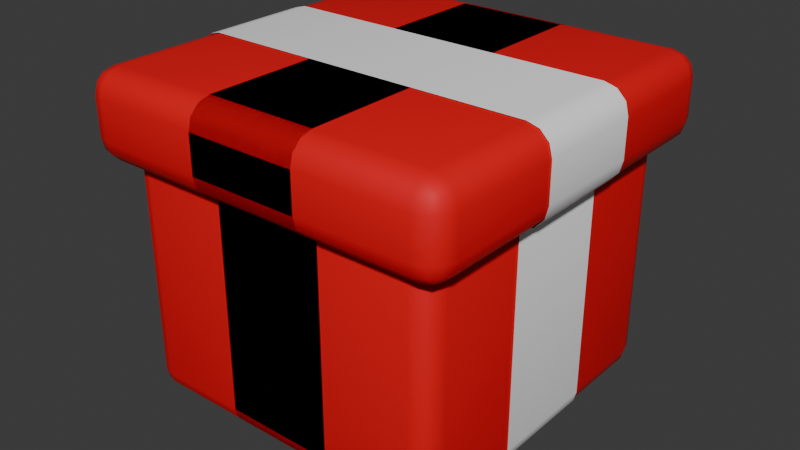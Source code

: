 # Source: Present.blend  (saved by Blender 4.0.36; exported with 4.5.12 LTS)
import bpy
from mathutils import Matrix  # noqa: F401  (used for matrix-valued properties, if any)

bpy.ops.wm.read_factory_settings(use_empty=True)
scene = bpy.context.scene
scene.name = 'Scene'

# ---- collections
col_collection = bpy.data.collections.new('Collection'); scene.collection.children.link(col_collection)

# ---- materials (node trees are filled in below, after node groups)
mat_present = bpy.data.materials.new('Present')
mat_present.use_transparent_shadow = False
mat_ribbon = bpy.data.materials.new('Ribbon')
mat_ribbon.use_transparent_shadow = False

# ---- material node trees
mat_present.use_nodes = True; mat_present.node_tree.nodes.clear()
_N = mat_present.node_tree.nodes; _L = mat_present.node_tree.links
n0 = _N.new('ShaderNodeBsdfPrincipled'); n0.name = 'Principled BSDF'; n0.location = (10, 300)
n0.inputs[0].default_value = (0.8004, 0.0, 0.006691, 1.0)
n0.inputs[2].default_value = 0.6399
n0.inputs[3].default_value = 1.45
n1 = _N.new('ShaderNodeOutputMaterial'); n1.name = 'Material Output'; n1.location = (300, 300)
_L.new(n0.outputs[0], n1.inputs[0])
n1.is_active_output = True
mat_ribbon.use_nodes = True; mat_ribbon.node_tree.nodes.clear()
_N = mat_ribbon.node_tree.nodes; _L = mat_ribbon.node_tree.links
n0 = _N.new('ShaderNodeBsdfPrincipled'); n0.name = 'Principled BSDF'; n0.location = (10, 300)
n0.inputs[0].default_value = (1.0, 1.0, 1.0, 1.0)
n0.inputs[3].default_value = 1.45
n1 = _N.new('ShaderNodeOutputMaterial'); n1.name = 'Material Output'; n1.location = (300, 300)
_L.new(n0.outputs[0], n1.inputs[0])
n1.is_active_output = True

# ---- world
world_world = bpy.data.worlds.new('World'); scene.world = world_world
world_world.use_nodes = True; world_world.node_tree.nodes.clear()
_N = world_world.node_tree.nodes; _L = world_world.node_tree.links
n0 = _N.new('ShaderNodeOutputWorld'); n0.name = 'World Output'; n0.location = (300, 300)
n1 = _N.new('ShaderNodeBackground'); n1.name = 'Background'; n1.location = (10, 300)
n1.inputs[0].default_value = (0.05088, 0.05088, 0.05088, 1.0)
_L.new(n1.outputs[0], n0.inputs[0])
n0.is_active_output = True
world_world.color = (0.05088, 0.05088, 0.05088)
world_world.use_sun_shadow = False
world_world.sun_shadow_jitter_overblur = 0.0

# ---- meshes
me_cube_003 = bpy.data.meshes.new('Cube.003')
me_cube_003.from_pydata([(-1.0, -0.8724, -0.8724), (-0.8724, -0.8724, -1.0), (-0.8724, -1.0, -0.8724), (-0.9829, -0.8724, -0.9361), (-0.9829, -0.9361, -0.8724), (-0.9664, -0.9334, -0.9334), (-0.8724, -0.9361, -0.9829), (-0.9361, -0.8724, -0.9829), (-0.9334, -0.9334, -0.9664), (-0.9361, -0.9829, -0.8724), (-0.8724, -0.9829, -0.9361), (-0.9334, -0.9664, -0.9334), (-0.8724, 0.8724, -1.0), (-1.0, 0.8724, -0.8724), (-0.8724, 1.0, -0.8724), (-0.9361, 0.8724, -0.9829), (-0.8724, 0.9361, -0.9829), (-0.9334, 0.9334, -0.9664), (-0.9829, 0.9361, -0.8724), (-0.9829, 0.8724, -0.9361), (-0.9664, 0.9334, -0.9334), (-0.8724, 0.9829, -0.9361), (-0.9361, 0.9829, -0.8724), (-0.9334, 0.9664, -0.9334), (0.8724, -0.8724, -1.0), (1.0, -0.8724, -0.8724), (0.8724, -1.0, -0.8724), (0.9361, -0.8724, -0.9829), (0.8724, -0.9361, -0.9829), (0.9334, -0.9334, -0.9664), (0.9829, -0.9361, -0.8724), (0.9829, -0.8724, -0.9361), (0.9664, -0.9334, -0.9334), (0.8724, -0.9829, -0.9361), (0.9361, -0.9829, -0.8724), (0.9334, -0.9664, -0.9334), (0.8724, 0.8724, -1.0), (0.8724, 1.0, -0.8724), (1.0, 0.8724, -0.8724), (0.8724, 0.9361, -0.9829), (0.9361, 0.8724, -0.9829), (0.9334, 0.9334, -0.9664), (0.9361, 0.9829, -0.8724), (0.8724, 0.9829, -0.9361), (0.9334, 0.9664, -0.9334), (0.9829, 0.8724, -0.9361), (0.9829, 0.9361, -0.8724), (0.9664, 0.9334, -0.9334), (-1.0, -0.8724, 0.4165), (-0.8724, -1.0, 0.4165), (-0.9829, -0.9361, 0.4165), (-0.9361, -0.9829, 0.4165), (-1.0, 0.8724, 0.4165), (-0.8724, 1.0, 0.4165), (-0.9829, 0.9361, 0.4165), (-0.9361, 0.9829, 0.4165), (0.8724, 1.0, 0.4165), (1.0, 0.8724, 0.4165), (0.9361, 0.9829, 0.4165), (0.9829, 0.9361, 0.4165), (1.0, -0.8724, 0.4165), (0.8724, -1.0, 0.4165), (0.9829, -0.9361, 0.4165), (0.9361, -0.9829, 0.4165), (0.3329, 0.8724, -1.0), (-0.3363, 0.8724, -1.0), (-0.3363, 0.9361, -0.9829), (0.3329, 0.9361, -0.9829), (-0.3363, 0.9829, -0.9361), (0.3329, 0.9829, -0.9361), (-0.3363, 1.0, -0.8724), (0.3329, 1.0, -0.8724), (-0.3363, -0.8724, -1.0), (0.3329, -0.8724, -1.0), (0.3329, -0.9361, -0.9829), (-0.3363, -0.9361, -0.9829), (0.3329, -0.9829, -0.9361), (-0.3363, -0.9829, -0.9361), (0.3329, -1.0, -0.8724), (-0.3363, -1.0, -0.8724), (-0.3363, -1.0, 0.4165), (0.3329, -1.0, 0.4165), (0.3329, 1.0, 0.4165), (-0.3363, 1.0, 0.4165), (-0.9915, -0.8724, 0.4484), (-0.9747, -0.9347, 0.447), (-0.9347, -0.9747, 0.447), (-0.8724, -0.9915, 0.4484), (-0.9915, 0.8724, 0.4484), (-0.9747, 0.9347, 0.447), (-0.8724, 0.9915, 0.4484), (-0.9347, 0.9747, 0.447), (0.8724, 0.9915, 0.4484), (0.9347, 0.9747, 0.447), (0.9915, 0.8724, 0.4484), (0.9747, 0.9347, 0.447), (0.9915, -0.8724, 0.4484), (0.9747, -0.9347, 0.447), (0.8724, -0.9915, 0.4484), (0.9347, -0.9747, 0.447), (-0.3363, 0.9915, 0.4484), (0.3329, 0.9915, 0.4484), (0.3329, -0.9915, 0.4484), (-0.3363, -0.9915, 0.4484), (-1.001, -1.147, 0.8068), (-1.001, -1.001, 0.9532), (-1.147, -1.001, 0.8068), (-1.001, -1.128, 0.8799), (-1.074, -1.128, 0.8068), (-1.071, -1.109, 0.8768), (-1.074, -1.001, 0.9337), (-1.001, -1.074, 0.9337), (-1.071, -1.071, 0.9146), (-1.128, -1.074, 0.8068), (-1.128, -1.001, 0.8799), (-1.109, -1.071, 0.8768), (-1.147, 1.001, 0.8068), (-1.001, 1.001, 0.9532), (-1.001, 1.147, 0.8068), (-1.128, 1.001, 0.8799), (-1.128, 1.074, 0.8068), (-1.109, 1.071, 0.8768), (-1.001, 1.074, 0.9337), (-1.074, 1.001, 0.9337), (-1.071, 1.071, 0.9146), (-1.074, 1.128, 0.8068), (-1.001, 1.128, 0.8799), (-1.071, 1.109, 0.8768), (1.147, -1.001, 0.8068), (1.001, -1.001, 0.9532), (1.001, -1.147, 0.8068), (1.128, -1.001, 0.8799), (1.128, -1.074, 0.8068), (1.109, -1.071, 0.8768), (1.001, -1.074, 0.9337), (1.074, -1.001, 0.9337), (1.071, -1.071, 0.9146), (1.074, -1.128, 0.8068), (1.001, -1.128, 0.8799), (1.071, -1.109, 0.8768), (1.001, 1.147, 0.8068), (1.001, 1.001, 0.9532), (1.147, 1.001, 0.8068), (1.001, 1.128, 0.8799), (1.074, 1.128, 0.8068), (1.071, 1.109, 0.8768), (1.074, 1.001, 0.9337), (1.001, 1.074, 0.9337), (1.071, 1.071, 0.9146), (1.128, 1.074, 0.8068), (1.128, 1.001, 0.8799), (1.109, 1.071, 0.8768), (-1.147, -1.001, 0.5767), (-1.001, -1.001, 0.4302), (-1.001, -1.147, 0.5767), (-1.128, -1.001, 0.5035), (-1.128, -1.074, 0.5767), (-1.109, -1.071, 0.5066), (-1.001, -1.074, 0.4498), (-1.074, -1.001, 0.4498), (-1.071, -1.071, 0.4688), (-1.074, -1.128, 0.5767), (-1.001, -1.128, 0.5035), (-1.071, -1.109, 0.5066), (-1.147, 1.001, 0.5767), (-1.001, 1.147, 0.5767), (-1.001, 1.001, 0.4302), (-1.128, 1.074, 0.5767), (-1.128, 1.001, 0.5035), (-1.109, 1.071, 0.5066), (-1.001, 1.128, 0.5035), (-1.074, 1.128, 0.5767), (-1.071, 1.109, 0.5066), (-1.074, 1.001, 0.4498), (-1.001, 1.074, 0.4498), (-1.071, 1.071, 0.4688), (1.001, 1.147, 0.5767), (1.147, 1.001, 0.5767), (1.001, 1.001, 0.4302), (1.074, 1.128, 0.5767), (1.001, 1.128, 0.5035), (1.071, 1.109, 0.5066), (1.128, 1.001, 0.5035), (1.128, 1.074, 0.5767), (1.109, 1.071, 0.5066), (1.001, 1.074, 0.4498), (1.074, 1.001, 0.4498), (1.071, 1.071, 0.4688), (1.147, -1.001, 0.5767), (1.001, -1.147, 0.5767), (1.001, -1.001, 0.4302), (1.128, -1.074, 0.5767), (1.128, -1.001, 0.5035), (1.109, -1.071, 0.5066), (1.001, -1.128, 0.5035), (1.074, -1.128, 0.5767), (1.071, -1.109, 0.5066), (1.074, -1.001, 0.4498), (1.001, -1.074, 0.4498), (1.071, -1.071, 0.4688), (-0.3336, 1.001, 0.9532), (0.3336, 1.001, 0.9532), (0.3336, 1.074, 0.9337), (-0.3336, 1.074, 0.9337), (0.3336, 1.128, 0.8799), (-0.3336, 1.128, 0.8799), (0.3336, 1.147, 0.8068), (-0.3336, 1.147, 0.8068), (0.3336, -1.001, 0.9532), (-0.3336, -1.001, 0.9532), (-0.3336, -1.074, 0.9337), (0.3336, -1.074, 0.9337), (-0.3336, -1.128, 0.8799), (0.3336, -1.128, 0.8799), (-0.3336, -1.147, 0.8068), (0.3336, -1.147, 0.8068), (0.3336, -1.147, 0.5767), (-0.3336, -1.147, 0.5767), (-0.3336, -1.128, 0.5035), (0.3336, -1.128, 0.5035), (-0.3336, -1.074, 0.4498), (0.3336, -1.074, 0.4498), (-0.3336, -1.001, 0.4302), (0.3336, -1.001, 0.4302), (-0.3336, 1.147, 0.5767), (0.3336, 1.147, 0.5767), (0.3336, 1.128, 0.5035), (-0.3336, 1.128, 0.5035), (0.3336, 1.074, 0.4498), (-0.3336, 1.074, 0.4498), (0.3336, 1.001, 0.4302), (-0.3336, 1.001, 0.4302)], [], [(79, 80, 49, 2), (71, 82, 56, 37), (38, 57, 60, 25), (64, 36, 24, 73), (0, 3, 5, 4), (3, 7, 8, 5), (1, 6, 8, 7), (6, 10, 11, 8), (2, 9, 11, 10), (9, 4, 5, 11), (5, 8, 11), (12, 15, 17, 16), (15, 19, 20, 17), (13, 18, 20, 19), (18, 22, 23, 20), (14, 21, 23, 22), (21, 16, 17, 23), (17, 20, 23), (24, 27, 29, 28), (27, 31, 32, 29), (25, 30, 32, 31), (30, 34, 35, 32), (26, 33, 35, 34), (33, 28, 29, 35), (29, 32, 35), (36, 39, 41, 40), (39, 43, 44, 41), (37, 42, 44, 43), (42, 46, 47, 44), (38, 45, 47, 46), (45, 40, 41, 47), (41, 44, 47), (12, 1, 7, 15), (15, 7, 3, 19), (19, 3, 0, 13), (53, 14, 22, 55), (55, 22, 18, 54), (54, 18, 13, 52), (65, 12, 16, 66), (66, 16, 21, 68), (68, 21, 14, 70), (57, 38, 46, 59), (59, 46, 42, 58), (58, 42, 37, 56), (24, 36, 40, 27), (27, 40, 45, 31), (31, 45, 38, 25), (61, 26, 34, 63), (63, 34, 30, 62), (62, 30, 25, 60), (73, 24, 28, 74), (74, 28, 33, 76), (76, 33, 26, 78), (2, 49, 51, 9), (9, 51, 50, 4), (4, 50, 48, 0), (103, 87, 49, 80), (94, 96, 60, 57), (101, 92, 56, 82), (84, 88, 52, 48), (0, 48, 52, 13), (90, 100, 83, 53), (100, 101, 82, 83), (98, 102, 81, 61), (102, 103, 80, 81), (10, 77, 79, 2), (77, 76, 78, 79), (6, 75, 77, 10), (75, 74, 76, 77), (1, 72, 75, 6), (72, 73, 74, 75), (43, 69, 71, 37), (69, 68, 70, 71), (39, 67, 69, 43), (67, 66, 68, 69), (36, 64, 67, 39), (64, 65, 66, 67), (12, 65, 72, 1), (65, 64, 73, 72), (14, 53, 83, 70), (70, 83, 82, 71), (26, 61, 81, 78), (78, 81, 80, 79), (63, 62, 97, 99), (61, 63, 99, 98), (60, 96, 97, 62), (59, 58, 93, 95), (57, 59, 95, 94), (56, 92, 93, 58), (55, 54, 89, 91), (53, 55, 91, 90), (52, 88, 89, 54), (49, 87, 86, 51), (50, 51, 86, 85), (48, 50, 85, 84), (200, 117, 105, 209), (177, 142, 128, 188), (222, 153, 166, 231), (152, 106, 116, 164), (225, 206, 140, 176), (104, 107, 109, 108), (107, 111, 112, 109), (105, 110, 112, 111), (110, 114, 115, 112), (106, 113, 115, 114), (113, 108, 109, 115), (109, 112, 115), (116, 119, 121, 120), (119, 123, 124, 121), (117, 122, 124, 123), (122, 126, 127, 124), (118, 125, 127, 126), (125, 120, 121, 127), (121, 124, 127), (128, 131, 133, 132), (131, 135, 136, 133), (129, 134, 136, 135), (134, 138, 139, 136), (130, 137, 139, 138), (137, 132, 133, 139), (133, 136, 139), (140, 143, 145, 144), (143, 147, 148, 145), (141, 146, 148, 147), (146, 150, 151, 148), (142, 149, 151, 150), (149, 144, 145, 151), (145, 148, 151), (152, 155, 157, 156), (155, 159, 160, 157), (153, 158, 160, 159), (158, 162, 163, 160), (154, 161, 163, 162), (161, 156, 157, 163), (157, 160, 163), (164, 167, 169, 168), (167, 171, 172, 169), (165, 170, 172, 171), (170, 174, 175, 172), (166, 173, 175, 174), (173, 168, 169, 175), (169, 172, 175), (176, 179, 181, 180), (179, 183, 184, 181), (177, 182, 184, 183), (182, 186, 187, 184), (178, 185, 187, 186), (185, 180, 181, 187), (181, 184, 187), (188, 191, 193, 192), (191, 195, 196, 193), (189, 194, 196, 195), (194, 198, 199, 196), (190, 197, 199, 198), (197, 192, 193, 199), (193, 196, 199), (154, 104, 108, 161), (161, 108, 113, 156), (156, 113, 106, 152), (105, 117, 123, 110), (110, 123, 119, 114), (114, 119, 116, 106), (201, 141, 147, 202), (202, 147, 143, 204), (204, 143, 140, 206), (141, 129, 135, 146), (146, 135, 131, 150), (150, 131, 128, 142), (209, 105, 111, 210), (210, 111, 107, 212), (212, 107, 104, 214), (118, 165, 171, 125), (125, 171, 167, 120), (120, 167, 164, 116), (142, 177, 183, 149), (149, 183, 179, 144), (144, 179, 176, 140), (130, 189, 195, 137), (137, 195, 191, 132), (132, 191, 188, 128), (217, 154, 162, 218), (218, 162, 158, 220), (220, 158, 153, 222), (177, 188, 192, 182), (182, 192, 197, 186), (186, 197, 190, 178), (225, 176, 180, 226), (226, 180, 185, 228), (228, 185, 178, 230), (152, 164, 168, 155), (155, 168, 173, 159), (159, 173, 166, 153), (217, 214, 104, 154), (189, 130, 215, 216), (216, 215, 214, 217), (174, 229, 231, 166), (229, 228, 230, 231), (170, 227, 229, 174), (227, 226, 228, 229), (165, 224, 227, 170), (224, 225, 226, 227), (198, 221, 223, 190), (221, 220, 222, 223), (194, 219, 221, 198), (219, 218, 220, 221), (189, 216, 219, 194), (216, 217, 218, 219), (138, 213, 215, 130), (213, 212, 214, 215), (134, 211, 213, 138), (211, 210, 212, 213), (129, 208, 211, 134), (208, 209, 210, 211), (126, 205, 207, 118), (205, 204, 206, 207), (122, 203, 205, 126), (203, 202, 204, 205), (117, 200, 203, 122), (200, 201, 202, 203), (165, 118, 207, 224), (224, 207, 206, 225), (190, 223, 230, 178), (223, 222, 231, 230), (141, 201, 208, 129), (201, 200, 209, 208)])
me_cube_003.polygons.foreach_set('use_smooth', [True] * 225)
_uv = me_cube_003.uv_layers.new(name='UVMap')
_uv.uv.foreach_set('vector', [0.391, 0.9113, 0.5521, 0.9113, 0.5521, 0.984, 0.391, 0.984, 0.391, 0.4113, 0.5521, 0.4113, 0.5521, 0.484, 0.391, 0.484, 0.391, 0.516, 0.5521, 0.516, 0.5521, 0.734, 0.391, 0.734, 0.2863, 0.516, 0.359, 0.516, 0.359, 0.734, 0.2863, 0.734, 0.391, 0.01596, 0.375, 0.01596, 0.375, 0.008326, 0.391, 0.007989, 0.125, 0.734, 0.133, 0.734, 0.1333, 0.7417, 0.125, 0.7417, 0.141, 0.734, 0.141, 0.742, 0.1333, 0.7417, 0.133, 0.734, 0.141, 0.742, 0.141, 0.75, 0.1333, 0.75, 0.1333, 0.7417, 0.391, 0.984, 0.391, 1.0, 0.375, 0.9917, 0.375, 0.984, 0.391, 0.0, 0.391, 0.007989, 0.375, 0.008326, 0.375, 0.0, 0.125, 0.7417, 0.1333, 0.7417, 0.1333, 0.75, 0.141, 0.516, 0.133, 0.516, 0.1333, 0.5083, 0.141, 0.508, 0.133, 0.516, 0.125, 0.516, 0.125, 0.5083, 0.1333, 0.5083, 0.391, 0.234, 0.391, 0.242, 0.375, 0.2417, 0.375, 0.234, 0.391, 0.242, 0.391, 0.258, 0.375, 0.2583, 0.375, 0.2417, 0.391, 0.266, 0.375, 0.266, 0.375, 0.2583, 0.391, 0.258, 0.141, 0.5, 0.141, 0.508, 0.1333, 0.5083, 0.1333, 0.5, 0.1333, 0.5083, 0.125, 0.5083, 0.1333, 0.5, 0.359, 0.734, 0.367, 0.734, 0.3667, 0.7417, 0.359, 0.742, 0.367, 0.734, 0.383, 0.734, 0.3833, 0.7417, 0.3667, 0.7417, 0.391, 0.734, 0.391, 0.742, 0.3833, 0.7417, 0.383, 0.734, 0.391, 0.742, 0.391, 0.758, 0.375, 0.7583, 0.3833, 0.7417, 0.391, 0.766, 0.375, 0.766, 0.375, 0.7583, 0.391, 0.758, 0.359, 0.75, 0.359, 0.742, 0.3667, 0.7417, 0.3667, 0.75, 0.3667, 0.7417, 0.3708, 0.7417, 0.3667, 0.75, 0.359, 0.516, 0.359, 0.508, 0.3667, 0.5083, 0.367, 0.516, 0.359, 0.508, 0.359, 0.5, 0.3667, 0.5, 0.3667, 0.5083, 0.391, 0.484, 0.391, 0.492, 0.375, 0.4917, 0.375, 0.484, 0.391, 0.492, 0.391, 0.508, 0.3833, 0.5083, 0.375, 0.4917, 0.391, 0.516, 0.383, 0.516, 0.3833, 0.5083, 0.391, 0.508, 0.383, 0.516, 0.367, 0.516, 0.3667, 0.5083, 0.3833, 0.5083, 0.3667, 0.5083, 0.3667, 0.5, 0.3708, 0.5083, 0.141, 0.516, 0.141, 0.734, 0.133, 0.734, 0.133, 0.516, 0.133, 0.516, 0.133, 0.734, 0.125, 0.734, 0.125, 0.516, 0.375, 0.234, 0.375, 0.01596, 0.391, 0.01596, 0.391, 0.234, 0.5521, 0.266, 0.391, 0.266, 0.391, 0.258, 0.5521, 0.258, 0.5521, 0.258, 0.391, 0.258, 0.391, 0.242, 0.5521, 0.242, 0.5521, 0.242, 0.391, 0.242, 0.391, 0.234, 0.5521, 0.234, 0.2137, 0.516, 0.141, 0.516, 0.141, 0.508, 0.2137, 0.508, 0.2137, 0.508, 0.141, 0.508, 0.141, 0.5, 0.2137, 0.5, 0.375, 0.3387, 0.375, 0.266, 0.391, 0.266, 0.391, 0.3387, 0.5521, 0.516, 0.391, 0.516, 0.391, 0.508, 0.5521, 0.508, 0.5521, 0.508, 0.391, 0.508, 0.391, 0.492, 0.5521, 0.492, 0.5521, 0.492, 0.391, 0.492, 0.391, 0.484, 0.5521, 0.484, 0.359, 0.734, 0.359, 0.516, 0.367, 0.516, 0.367, 0.734, 0.367, 0.734, 0.367, 0.516, 0.383, 0.516, 0.383, 0.734, 0.383, 0.734, 0.383, 0.516, 0.391, 0.516, 0.391, 0.734, 0.5521, 0.766, 0.391, 0.766, 0.391, 0.758, 0.5521, 0.758, 0.5521, 0.758, 0.391, 0.758, 0.391, 0.742, 0.5521, 0.742, 0.5521, 0.742, 0.391, 0.742, 0.391, 0.734, 0.5521, 0.734, 0.2863, 0.734, 0.359, 0.734, 0.359, 0.742, 0.2863, 0.742, 0.2863, 0.742, 0.359, 0.742, 0.359, 0.75, 0.2863, 0.75, 0.375, 0.8387, 0.375, 0.766, 0.391, 0.766, 0.391, 0.8387, 0.391, 0.984, 0.5521, 0.984, 0.5521, 1.0, 0.391, 1.0, 0.391, 0.0, 0.5521, 0.0, 0.5521, 0.007989, 0.391, 0.007989, 0.391, 0.007989, 0.5521, 0.007989, 0.5521, 0.01596, 0.391, 0.01596, 0.556, 0.9113, 0.556, 0.984, 0.5521, 0.984, 0.5521, 0.9113, 0.556, 0.516, 0.556, 0.734, 0.5521, 0.734, 0.5521, 0.516, 0.556, 0.4113, 0.556, 0.484, 0.5521, 0.484, 0.5521, 0.4113, 0.556, 0.01596, 0.556, 0.234, 0.5521, 0.234, 0.5521, 0.01596, 0.391, 0.01596, 0.5521, 0.01596, 0.5521, 0.234, 0.391, 0.234, 0.556, 0.266, 0.556, 0.3387, 0.5521, 0.3387, 0.5521, 0.266, 0.556, 0.3387, 0.556, 0.4113, 0.5521, 0.4113, 0.5521, 0.3387, 0.556, 0.766, 0.556, 0.8387, 0.5521, 0.8387, 0.5521, 0.766, 0.556, 0.8387, 0.556, 0.9113, 0.5521, 0.9113, 0.5521, 0.8387, 0.375, 0.984, 0.375, 0.9113, 0.391, 0.9113, 0.391, 0.984, 0.375, 0.9113, 0.375, 0.8387, 0.391, 0.8387, 0.391, 0.9113, 0.141, 0.742, 0.2137, 0.742, 0.2137, 0.75, 0.141, 0.75, 0.2137, 0.742, 0.2863, 0.742, 0.2863, 0.75, 0.2137, 0.75, 0.141, 0.734, 0.2137, 0.734, 0.2137, 0.742, 0.141, 0.742, 0.2137, 0.734, 0.2863, 0.734, 0.2863, 0.742, 0.2137, 0.742, 0.375, 0.484, 0.375, 0.4113, 0.391, 0.4113, 0.391, 0.484, 0.375, 0.4113, 0.375, 0.3387, 0.391, 0.3387, 0.391, 0.4113, 0.359, 0.508, 0.2863, 0.508, 0.2863, 0.5, 0.359, 0.5, 0.2863, 0.508, 0.2137, 0.508, 0.2137, 0.5, 0.2863, 0.5, 0.359, 0.516, 0.2863, 0.516, 0.2863, 0.508, 0.359, 0.508, 0.2863, 0.516, 0.2137, 0.516, 0.2137, 0.508, 0.2863, 0.508, 0.141, 0.516, 0.2137, 0.516, 0.2137, 0.734, 0.141, 0.734, 0.2137, 0.516, 0.2863, 0.516, 0.2863, 0.734, 0.2137, 0.734, 0.391, 0.266, 0.5521, 0.266, 0.5521, 0.3387, 0.391, 0.3387, 0.391, 0.3387, 0.5521, 0.3387, 0.5521, 0.4113, 0.391, 0.4113, 0.391, 0.766, 0.5521, 0.766, 0.5521, 0.8387, 0.391, 0.8387, 0.391, 0.8387, 0.5521, 0.8387, 0.5521, 0.9113, 0.391, 0.9113, 0.5521, 0.758, 0.5521, 0.742, 0.5559, 0.7418, 0.5559, 0.7582, 0.5521, 0.766, 0.5521, 0.758, 0.5559, 0.7582, 0.556, 0.766, 0.5521, 0.734, 0.556, 0.734, 0.5559, 0.7418, 0.5521, 0.742, 0.5521, 0.508, 0.5521, 0.492, 0.5559, 0.4918, 0.5559, 0.5082, 0.5521, 0.516, 0.5521, 0.508, 0.5559, 0.5082, 0.556, 0.516, 0.5521, 0.484, 0.556, 0.484, 0.5559, 0.4918, 0.5521, 0.492, 0.5521, 0.258, 0.5521, 0.242, 0.5559, 0.2418, 0.5559, 0.2582, 0.5521, 0.266, 0.5521, 0.258, 0.5559, 0.2582, 0.556, 0.266, 0.5521, 0.234, 0.556, 0.234, 0.5559, 0.2418, 0.5521, 0.242, 0.5521, 0.984, 0.556, 0.984, 0.5559, 1.0, 0.5521, 1.0, 0.5521, 0.007989, 0.5521, 0.0, 0.5559, 0.0, 0.5559, 0.008157, 0.5521, 0.01596, 0.5521, 0.007989, 0.5559, 0.008157, 0.556, 0.01596, 0.7863, 0.516, 0.859, 0.516, 0.859, 0.734, 0.7863, 0.734, 0.584, 0.516, 0.609, 0.516, 0.609, 0.734, 0.584, 0.734, 0.568, 0.2692, 0.568, 0.05759, 0.568, 0.2562, 0.568, 0.3354, 0.584, 0.01596, 0.609, 0.01596, 0.609, 0.234, 0.584, 0.234, 0.584, 0.4113, 0.609, 0.4113, 0.609, 0.484, 0.584, 0.484, 0.609, 0.984, 0.617, 0.984, 0.6167, 1.0, 0.609, 1.0, 0.617, 0.984, 0.625, 0.984, 0.625, 1.0, 0.6167, 1.0, 0.859, 0.734, 0.875, 0.734, 0.875, 0.7417, 0.859, 0.75, 0.625, 0.01596, 0.617, 0.01596, 0.6167, 0.008326, 0.625, 0.008326, 0.609, 0.01596, 0.609, 0.007989, 0.6167, 0.008326, 0.617, 0.01596, 0.609, 0.007989, 0.609, 0.0, 0.6167, 0.0, 0.6167, 0.008326, 0.6167, 0.0, 0.625, 0.008326, 0.6167, 0.008326, 0.609, 0.234, 0.617, 0.234, 0.6167, 0.2417, 0.609, 0.242, 0.617, 0.234, 0.625, 0.234, 0.625, 0.2417, 0.6167, 0.2417, 0.859, 0.516, 0.859, 0.5, 0.875, 0.5083, 0.875, 0.516, 0.625, 0.266, 0.617, 0.266, 0.6167, 0.2583, 0.625, 0.25, 0.609, 0.266, 0.609, 0.258, 0.6167, 0.2583, 0.617, 0.266, 0.609, 0.258, 0.609, 0.242, 0.6167, 0.2417, 0.6167, 0.2583, 0.6167, 0.2417, 0.625, 0.2417, 0.6167, 0.2458, 0.609, 0.734, 0.617, 0.734, 0.6167, 0.7417, 0.609, 0.742, 0.617, 0.734, 0.633, 0.734, 0.6333, 0.75, 0.6167, 0.7417, 0.641, 0.734, 0.641, 0.75, 0.6333, 0.75, 0.633, 0.734, 0.625, 0.766, 0.617, 0.766, 0.6167, 0.7583, 0.625, 0.7583, 0.609, 0.766, 0.609, 0.758, 0.6167, 0.7583, 0.617, 0.766, 0.609, 0.758, 0.609, 0.742, 0.6167, 0.7417, 0.6167, 0.7583, 0.6167, 0.7542, 0.625, 0.7583, 0.6167, 0.7583, 0.609, 0.484, 0.617, 0.484, 0.6167, 0.4917, 0.609, 0.492, 0.617, 0.484, 0.625, 0.484, 0.625, 0.4917, 0.6167, 0.4917, 0.641, 0.516, 0.633, 0.516, 0.6333, 0.5, 0.641, 0.5, 0.633, 0.516, 0.617, 0.516, 0.6167, 0.5083, 0.6333, 0.5, 0.609, 0.516, 0.609, 0.508, 0.6167, 0.5083, 0.617, 0.516, 0.609, 0.508, 0.609, 0.492, 0.6167, 0.4917, 0.6167, 0.5083, 0.6167, 0.4917, 0.625, 0.4917, 0.6167, 0.4958, 0.584, 0.01596, 0.576, 0.01596, 0.5763, 0.008326, 0.584, 0.007989, 0.576, 0.01596, 0.568, 0.03597, 0.568, 0.03025, 0.5763, 0.008326, 0.568, 0.05759, 0.568, 0.05191, 0.568, 0.03025, 0.568, 0.03597, 0.568, 0.05191, 0.568, 0.04787, 0.568, 0.02498, 0.568, 0.03025, 0.584, 0.984, 0.584, 1.0, 0.568, 0.9917, 0.568, 0.984, 0.584, 0.0, 0.584, 0.007989, 0.5763, 0.008326, 0.568, 0.0, 0.568, 0.01896, 0.568, 0.03025, 0.568, 0.02498, 0.584, 0.234, 0.584, 0.242, 0.5763, 0.2417, 0.576, 0.234, 0.584, 0.242, 0.584, 0.258, 0.5763, 0.2583, 0.5763, 0.2417, 0.584, 0.266, 0.576, 0.266, 0.5763, 0.2583, 0.584, 0.258, 0.576, 0.266, 0.568, 0.2619, 0.568, 0.2531, 0.5763, 0.2583, 0.568, 0.2562, 0.568, 0.246, 0.568, 0.2531, 0.568, 0.2619, 0.568, 0.246, 0.576, 0.234, 0.5763, 0.2417, 0.568, 0.2531, 0.5763, 0.2417, 0.5763, 0.2583, 0.568, 0.2531, 0.584, 0.484, 0.584, 0.492, 0.5763, 0.4917, 0.576, 0.484, 0.584, 0.492, 0.584, 0.508, 0.5763, 0.5083, 0.5763, 0.4917, 0.584, 0.516, 0.576, 0.516, 0.5763, 0.5083, 0.584, 0.508, 0.576, 0.516, 0.568, 0.504, 0.568, 0.4969, 0.5763, 0.5083, 0.568, 0.4938, 0.568, 0.4881, 0.568, 0.4969, 0.568, 0.504, 0.568, 0.4881, 0.576, 0.484, 0.5763, 0.4917, 0.568, 0.4969, 0.5763, 0.4917, 0.5763, 0.5083, 0.568, 0.4969, 0.584, 0.734, 0.584, 0.742, 0.5763, 0.7417, 0.576, 0.734, 0.584, 0.742, 0.584, 0.758, 0.568, 0.7583, 0.5763, 0.7417, 0.584, 0.766, 0.568, 0.766, 0.568, 0.7583, 0.584, 0.758, 0.568, 0.7021, 0.568, 0.6981, 0.568, 0.7198, 0.568, 0.725, 0.568, 0.6924, 0.568, 0.714, 0.568, 0.7198, 0.568, 0.6981, 0.568, 0.714, 0.576, 0.734, 0.5763, 0.7417, 0.568, 0.7198, 0.568, 0.731, 0.568, 0.725, 0.568, 0.7198, 0.584, 0.984, 0.609, 0.984, 0.609, 1.0, 0.584, 1.0, 0.584, 0.0, 0.609, 0.0, 0.609, 0.007989, 0.584, 0.007989, 0.584, 0.007989, 0.609, 0.007989, 0.609, 0.01596, 0.584, 0.01596, 0.859, 0.734, 0.859, 0.516, 0.875, 0.516, 0.875, 0.734, 0.625, 0.01596, 0.625, 0.234, 0.617, 0.234, 0.617, 0.01596, 0.617, 0.01596, 0.617, 0.234, 0.609, 0.234, 0.609, 0.01596, 0.7137, 0.516, 0.641, 0.516, 0.641, 0.5, 0.7137, 0.5, 0.625, 0.4113, 0.625, 0.484, 0.617, 0.484, 0.617, 0.4113, 0.617, 0.4113, 0.617, 0.484, 0.609, 0.484, 0.609, 0.4113, 0.641, 0.516, 0.641, 0.734, 0.633, 0.734, 0.633, 0.516, 0.633, 0.516, 0.633, 0.734, 0.617, 0.734, 0.617, 0.516, 0.617, 0.516, 0.617, 0.734, 0.609, 0.734, 0.609, 0.516, 0.7863, 0.734, 0.859, 0.734, 0.859, 0.75, 0.7863, 0.75, 0.625, 0.9113, 0.625, 0.984, 0.617, 0.984, 0.617, 0.9113, 0.617, 0.9113, 0.617, 0.984, 0.609, 0.984, 0.609, 0.9113, 0.609, 0.266, 0.584, 0.266, 0.584, 0.258, 0.609, 0.258, 0.609, 0.258, 0.584, 0.258, 0.584, 0.242, 0.609, 0.242, 0.609, 0.242, 0.584, 0.242, 0.584, 0.234, 0.609, 0.234, 0.609, 0.516, 0.584, 0.516, 0.584, 0.508, 0.609, 0.508, 0.609, 0.508, 0.584, 0.508, 0.584, 0.492, 0.609, 0.492, 0.609, 0.492, 0.584, 0.492, 0.584, 0.484, 0.609, 0.484, 0.609, 0.766, 0.584, 0.766, 0.584, 0.758, 0.609, 0.758, 0.609, 0.758, 0.584, 0.758, 0.584, 0.742, 0.609, 0.742, 0.609, 0.742, 0.584, 0.742, 0.584, 0.734, 0.609, 0.734, 0.584, 0.9113, 0.584, 0.984, 0.568, 0.984, 0.568, 0.9113, 0.568, 0.266, 0.568, 0.04787, 0.568, 0.05191, 0.568, 0.2673, 0.568, 0.2673, 0.568, 0.05191, 0.568, 0.05759, 0.568, 0.2692, 0.584, 0.516, 0.584, 0.734, 0.576, 0.734, 0.576, 0.516, 0.576, 0.516, 0.576, 0.734, 0.568, 0.714, 0.568, 0.504, 0.568, 0.504, 0.568, 0.714, 0.568, 0.6924, 0.568, 0.4938, 0.584, 0.4113, 0.584, 0.484, 0.576, 0.484, 0.576, 0.4113, 0.576, 0.4113, 0.576, 0.484, 0.568, 0.4881, 0.568, 0.4127, 0.568, 0.4127, 0.568, 0.4881, 0.568, 0.4938, 0.568, 0.4146, 0.584, 0.01596, 0.584, 0.234, 0.576, 0.234, 0.576, 0.01596, 0.576, 0.01596, 0.576, 0.234, 0.568, 0.246, 0.568, 0.03597, 0.568, 0.03597, 0.568, 0.246, 0.568, 0.2562, 0.568, 0.05759, 0.584, 0.9113, 0.609, 0.9113, 0.609, 0.984, 0.584, 0.984, 0.584, 0.766, 0.609, 0.766, 0.609, 0.8387, 0.584, 0.8387, 0.584, 0.8387, 0.609, 0.8387, 0.609, 0.9113, 0.584, 0.9113, 0.568, 0.2619, 0.568, 0.3373, 0.568, 0.3354, 0.568, 0.2562, 0.568, 0.3373, 0.568, 0.4127, 0.568, 0.4146, 0.568, 0.3354, 0.576, 0.266, 0.576, 0.3387, 0.568, 0.3373, 0.568, 0.2619, 0.576, 0.3387, 0.576, 0.4113, 0.568, 0.4127, 0.568, 0.3373, 0.584, 0.266, 0.584, 0.3387, 0.576, 0.3387, 0.576, 0.266, 0.584, 0.3387, 0.584, 0.4113, 0.576, 0.4113, 0.576, 0.3387, 0.568, 0.6981, 0.568, 0.4827, 0.568, 0.4808, 0.568, 0.6924, 0.568, 0.4827, 0.568, 0.2673, 0.568, 0.2692, 0.568, 0.4808, 0.568, 0.7021, 0.568, 0.484, 0.568, 0.4827, 0.568, 0.6981, 0.568, 0.484, 0.568, 0.266, 0.568, 0.2673, 0.568, 0.4827, 0.584, 0.766, 0.584, 0.8387, 0.568, 0.8387, 0.568, 0.766, 0.584, 0.8387, 0.584, 0.9113, 0.568, 0.9113, 0.568, 0.8387, 0.617, 0.766, 0.617, 0.8387, 0.609, 0.8387, 0.609, 0.766, 0.617, 0.8387, 0.617, 0.9113, 0.609, 0.9113, 0.609, 0.8387, 0.625, 0.766, 0.625, 0.8387, 0.617, 0.8387, 0.617, 0.766, 0.625, 0.8387, 0.625, 0.9113, 0.617, 0.9113, 0.617, 0.8387, 0.641, 0.734, 0.7137, 0.734, 0.7137, 0.75, 0.641, 0.75, 0.7137, 0.734, 0.7863, 0.734, 0.7863, 0.75, 0.7137, 0.75, 0.617, 0.266, 0.617, 0.3387, 0.609, 0.3387, 0.609, 0.266, 0.617, 0.3387, 0.617, 0.4113, 0.609, 0.4113, 0.609, 0.3387, 0.625, 0.266, 0.625, 0.3387, 0.617, 0.3387, 0.617, 0.266, 0.625, 0.3387, 0.625, 0.4113, 0.617, 0.4113, 0.617, 0.3387, 0.859, 0.516, 0.7863, 0.516, 0.7863, 0.5, 0.859, 0.5, 0.7863, 0.516, 0.7137, 0.516, 0.7137, 0.5, 0.7863, 0.5, 0.584, 0.266, 0.609, 0.266, 0.609, 0.3387, 0.584, 0.3387, 0.584, 0.3387, 0.609, 0.3387, 0.609, 0.4113, 0.584, 0.4113, 0.568, 0.6924, 0.568, 0.4808, 0.568, 0.4146, 0.568, 0.4938, 0.568, 0.4808, 0.568, 0.2692, 0.568, 0.3354, 0.568, 0.4146, 0.641, 0.516, 0.7137, 0.516, 0.7137, 0.734, 0.641, 0.734, 0.7137, 0.516, 0.7863, 0.516, 0.7863, 0.734, 0.7137, 0.734])
me_cube_003.materials.append(mat_present)
me_cube_003.update()
me_cube_001 = bpy.data.meshes.new('Cube.001')
me_cube_001.from_pydata([(0.3329, 0.8724, -1.0), (-0.3363, 0.8724, -1.0), (-0.3363, 0.9361, -0.9829), (0.3329, 0.9361, -0.9829), (-0.3363, 0.9829, -0.9361), (0.3329, 0.9829, -0.9361), (-0.3363, 1.0, -0.8724), (0.3329, 1.0, -0.8724), (-0.3363, -0.8724, -1.0), (0.3329, -0.8724, -1.0), (0.3329, -0.9361, -0.9829), (-0.3363, -0.9361, -0.9829), (0.3329, -0.9829, -0.9361), (-0.3363, -0.9829, -0.9361), (0.3329, -1.0, -0.8724), (-0.3363, -1.0, -0.8724), (-0.3363, -1.0, 0.4165), (0.3329, -1.0, 0.4165), (0.3329, 1.0, 0.4165), (-0.3363, 1.0, 0.4165), (-0.3363, 0.9915, 0.4484), (0.3329, 0.9915, 0.4484), (0.3329, -0.9915, 0.4484), (-0.3363, -0.9915, 0.4484), (-0.3336, 1.001, 0.9532), (0.3336, 1.001, 0.9532), (0.3336, 1.074, 0.9337), (-0.3336, 1.074, 0.9337), (0.3336, 1.128, 0.8799), (-0.3336, 1.128, 0.8799), (0.3336, 1.147, 0.8068), (-0.3336, 1.147, 0.8068), (0.3336, -1.001, 0.9532), (-0.3336, -1.001, 0.9532), (-0.3336, -1.074, 0.9337), (0.3336, -1.074, 0.9337), (-0.3336, -1.128, 0.8799), (0.3336, -1.128, 0.8799), (-0.3336, -1.147, 0.8068), (0.3336, -1.147, 0.8068), (0.3336, -1.147, 0.5767), (-0.3336, -1.147, 0.5767), (-0.3336, -1.128, 0.5035), (0.3336, -1.128, 0.5035), (-0.3336, -1.074, 0.4498), (0.3336, -1.074, 0.4498), (-0.3336, -1.001, 0.4302), (0.3336, -1.001, 0.4302), (-0.3336, 1.147, 0.5767), (0.3336, 1.147, 0.5767), (0.3336, 1.128, 0.5035), (-0.3336, 1.128, 0.5035), (0.3336, 1.074, 0.4498), (-0.3336, 1.074, 0.4498), (0.3336, 1.001, 0.4302), (-0.3336, 1.001, 0.4302)], [], [(20, 21, 18, 19), (22, 23, 16, 17), (13, 12, 14, 15), (11, 10, 12, 13), (8, 9, 10, 11), (5, 4, 6, 7), (3, 2, 4, 5), (0, 1, 2, 3), (1, 0, 9, 8), (6, 19, 18, 7), (14, 17, 16, 15), (40, 39, 38, 41), (53, 52, 54, 55), (51, 50, 52, 53), (48, 49, 50, 51), (45, 44, 46, 47), (43, 42, 44, 45), (40, 41, 42, 43), (37, 36, 38, 39), (35, 34, 36, 37), (32, 33, 34, 35), (29, 28, 30, 31), (27, 26, 28, 29), (24, 25, 26, 27), (48, 31, 30, 49), (47, 46, 55, 54), (25, 24, 33, 32)])
me_cube_001.polygons.foreach_set('use_smooth', [True] * 27)
me_cube_001.polygons.foreach_set('material_index', [1, 1, 1, 1, 1, 1, 1, 1, 1, 1, 1, 1, 1, 1, 1, 1, 1, 1, 1, 1, 1, 1, 1, 1, 1, 1, 1])
_uv = me_cube_001.uv_layers.new(name='UVMap')
_uv.uv.foreach_set('vector', [0.556, 0.3387, 0.556, 0.4113, 0.5521, 0.4113, 0.5521, 0.3387, 0.556, 0.8387, 0.556, 0.9113, 0.5521, 0.9113, 0.5521, 0.8387, 0.375, 0.9113, 0.375, 0.8387, 0.391, 0.8387, 0.391, 0.9113, 0.2137, 0.742, 0.2863, 0.742, 0.2863, 0.75, 0.2137, 0.75, 0.2137, 0.734, 0.2863, 0.734, 0.2863, 0.742, 0.2137, 0.742, 0.375, 0.4113, 0.375, 0.3387, 0.391, 0.3387, 0.391, 0.4113, 0.2863, 0.508, 0.2137, 0.508, 0.2137, 0.5, 0.2863, 0.5, 0.2863, 0.516, 0.2137, 0.516, 0.2137, 0.508, 0.2863, 0.508, 0.2137, 0.516, 0.2863, 0.516, 0.2863, 0.734, 0.2137, 0.734, 0.391, 0.3387, 0.5521, 0.3387, 0.5521, 0.4113, 0.391, 0.4113, 0.391, 0.8387, 0.5521, 0.8387, 0.5521, 0.9113, 0.391, 0.9113, 0.584, 0.8387, 0.609, 0.8387, 0.609, 0.9113, 0.584, 0.9113, 0.568, 0.3373, 0.568, 0.4127, 0.568, 0.4146, 0.568, 0.3354, 0.576, 0.3387, 0.576, 0.4113, 0.568, 0.4127, 0.568, 0.3373, 0.584, 0.3387, 0.584, 0.4113, 0.576, 0.4113, 0.576, 0.3387, 0.568, 0.4827, 0.568, 0.2673, 0.568, 0.2692, 0.568, 0.4808, 0.568, 0.484, 0.568, 0.266, 0.568, 0.2673, 0.568, 0.4827, 0.584, 0.8387, 0.584, 0.9113, 0.568, 0.9113, 0.568, 0.8387, 0.617, 0.8387, 0.617, 0.9113, 0.609, 0.9113, 0.609, 0.8387, 0.625, 0.8387, 0.625, 0.9113, 0.617, 0.9113, 0.617, 0.8387, 0.7137, 0.734, 0.7863, 0.734, 0.7863, 0.75, 0.7137, 0.75, 0.617, 0.3387, 0.617, 0.4113, 0.609, 0.4113, 0.609, 0.3387, 0.625, 0.3387, 0.625, 0.4113, 0.617, 0.4113, 0.617, 0.3387, 0.7863, 0.516, 0.7137, 0.516, 0.7137, 0.5, 0.7863, 0.5, 0.584, 0.3387, 0.609, 0.3387, 0.609, 0.4113, 0.584, 0.4113, 0.568, 0.4808, 0.568, 0.2692, 0.568, 0.3354, 0.568, 0.4146, 0.7137, 0.516, 0.7863, 0.516, 0.7863, 0.734, 0.7137, 0.734])
me_cube_001.materials.append(mat_present)
me_cube_001.materials.append(mat_ribbon)
me_cube_001.update()
me_cube_002 = bpy.data.meshes.new('Cube.002')
me_cube_002.from_pydata([(0.3329, 0.8724, -1.0), (-0.3363, 0.8724, -1.0), (-0.3363, 0.9361, -0.9829), (0.3329, 0.9361, -0.9829), (-0.3363, 0.9829, -0.9361), (0.3329, 0.9829, -0.9361), (-0.3363, 1.0, -0.8724), (0.3329, 1.0, -0.8724), (-0.3363, -0.8724, -1.0), (0.3329, -0.8724, -1.0), (0.3329, -0.9361, -0.9829), (-0.3363, -0.9361, -0.9829), (0.3329, -0.9829, -0.9361), (-0.3363, -0.9829, -0.9361), (0.3329, -1.0, -0.8724), (-0.3363, -1.0, -0.8724), (-0.3363, -1.0, 0.4165), (0.3329, -1.0, 0.4165), (0.3329, 1.0, 0.4165), (-0.3363, 1.0, 0.4165), (-0.3363, 0.9915, 0.4484), (0.3329, 0.9915, 0.4484), (0.3329, -0.9915, 0.4484), (-0.3363, -0.9915, 0.4484), (-0.3336, 1.001, 0.9532), (0.3336, 1.001, 0.9532), (0.3336, 1.074, 0.9337), (-0.3336, 1.074, 0.9337), (0.3336, 1.128, 0.8799), (-0.3336, 1.128, 0.8799), (0.3336, 1.147, 0.8068), (-0.3336, 1.147, 0.8068), (0.3336, -1.001, 0.9532), (-0.3336, -1.001, 0.9532), (-0.3336, -1.074, 0.9337), (0.3336, -1.074, 0.9337), (-0.3336, -1.128, 0.8799), (0.3336, -1.128, 0.8799), (-0.3336, -1.147, 0.8068), (0.3336, -1.147, 0.8068), (0.3336, -1.147, 0.5767), (-0.3336, -1.147, 0.5767), (-0.3336, -1.128, 0.5035), (0.3336, -1.128, 0.5035), (-0.3336, -1.074, 0.4439), (0.3336, -1.074, 0.4439), (-0.3336, -1.001, 0.4243), (0.3336, -1.001, 0.4243), (-0.3336, 1.147, 0.5767), (0.3336, 1.147, 0.5767), (0.3336, 1.128, 0.5035), (-0.3336, 1.128, 0.5035), (0.3336, 1.074, 0.4461), (-0.3336, 1.074, 0.4461), (0.3336, 1.001, 0.4266), (-0.3336, 1.001, 0.4266)], [], [(20, 21, 18, 19), (22, 23, 16, 17), (13, 12, 14, 15), (11, 10, 12, 13), (8, 9, 10, 11), (5, 4, 6, 7), (3, 2, 4, 5), (0, 1, 2, 3), (1, 0, 9, 8), (6, 19, 18, 7), (14, 17, 16, 15), (40, 39, 38, 41), (53, 52, 54, 55), (51, 50, 52, 53), (48, 49, 50, 51), (45, 44, 46, 47), (43, 42, 44, 45), (40, 41, 42, 43), (37, 36, 38, 39), (35, 34, 36, 37), (32, 33, 34, 35), (29, 28, 30, 31), (27, 26, 28, 29), (24, 25, 26, 27), (48, 31, 30, 49), (47, 46, 55, 54), (25, 24, 33, 32)])
me_cube_002.polygons.foreach_set('use_smooth', [True] * 27)
me_cube_002.polygons.foreach_set('material_index', [1, 1, 1, 1, 1, 1, 1, 1, 1, 1, 1, 1, 1, 1, 1, 1, 1, 1, 1, 1, 1, 1, 1, 1, 1, 1, 1])
_uv = me_cube_002.uv_layers.new(name='UVMap')
_uv.uv.foreach_set('vector', [0.556, 0.3387, 0.556, 0.4113, 0.5521, 0.4113, 0.5521, 0.3387, 0.556, 0.8387, 0.556, 0.9113, 0.5521, 0.9113, 0.5521, 0.8387, 0.375, 0.9113, 0.375, 0.8387, 0.391, 0.8387, 0.391, 0.9113, 0.2137, 0.742, 0.2863, 0.742, 0.2863, 0.75, 0.2137, 0.75, 0.2137, 0.734, 0.2863, 0.734, 0.2863, 0.742, 0.2137, 0.742, 0.375, 0.4113, 0.375, 0.3387, 0.391, 0.3387, 0.391, 0.4113, 0.2863, 0.508, 0.2137, 0.508, 0.2137, 0.5, 0.2863, 0.5, 0.2863, 0.516, 0.2137, 0.516, 0.2137, 0.508, 0.2863, 0.508, 0.2137, 0.516, 0.2863, 0.516, 0.2863, 0.734, 0.2137, 0.734, 0.391, 0.3387, 0.5521, 0.3387, 0.5521, 0.4113, 0.391, 0.4113, 0.391, 0.8387, 0.5521, 0.8387, 0.5521, 0.9113, 0.391, 0.9113, 0.584, 0.8387, 0.609, 0.8387, 0.609, 0.9113, 0.584, 0.9113, 0.568, 0.3373, 0.568, 0.4127, 0.568, 0.4146, 0.568, 0.3354, 0.576, 0.3387, 0.576, 0.4113, 0.568, 0.4127, 0.568, 0.3373, 0.584, 0.3387, 0.584, 0.4113, 0.576, 0.4113, 0.576, 0.3387, 0.568, 0.4827, 0.568, 0.2673, 0.568, 0.2692, 0.568, 0.4808, 0.568, 0.484, 0.568, 0.266, 0.568, 0.2673, 0.568, 0.4827, 0.584, 0.8387, 0.584, 0.9113, 0.568, 0.9113, 0.568, 0.8387, 0.617, 0.8387, 0.617, 0.9113, 0.609, 0.9113, 0.609, 0.8387, 0.625, 0.8387, 0.625, 0.9113, 0.617, 0.9113, 0.617, 0.8387, 0.7137, 0.734, 0.7863, 0.734, 0.7863, 0.75, 0.7137, 0.75, 0.617, 0.3387, 0.617, 0.4113, 0.609, 0.4113, 0.609, 0.3387, 0.625, 0.3387, 0.625, 0.4113, 0.617, 0.4113, 0.617, 0.3387, 0.7863, 0.516, 0.7137, 0.516, 0.7137, 0.5, 0.7863, 0.5, 0.584, 0.3387, 0.609, 0.3387, 0.609, 0.4113, 0.584, 0.4113, 0.568, 0.4808, 0.568, 0.2692, 0.568, 0.3354, 0.568, 0.4146, 0.7137, 0.516, 0.7863, 0.516, 0.7863, 0.734, 0.7137, 0.734])
me_cube_002.materials.append(mat_present)
me_cube_002.materials.append(mat_ribbon)
me_cube_002.update()

# ---- objects
ob_present = bpy.data.objects.new('Present', me_cube_003)
ob_ribbon = bpy.data.objects.new('Ribbon', me_cube_001)
ob_ribbon_001 = bpy.data.objects.new('Ribbon.001', me_cube_002)

# ---- transforms, parenting, visibility, modifiers, constraints
ob_present.location = (0.0, 0.0, 0.0)
ob_ribbon.location = (0.0, 0.0, 0.0)
ob_ribbon_001.location = (0.0, 0.0, 0.0)
ob_ribbon_001.rotation_euler = (0.0, -0.0, 1.571)
ob_ribbon_001.scale = (1.007, 1.007, 1.007)

# ---- collection membership
col_collection.objects.link(ob_present)
col_collection.objects.link(ob_ribbon)
col_collection.objects.link(ob_ribbon_001)

# ---- scene / render settings (as saved in the file)
scene.frame_start = 1; scene.frame_end = 250; scene.frame_set(1)
scene.render.engine = 'BLENDER_EEVEE_NEXT'
scene.cycles.sampling_pattern = 'TABULATED_SOBOL'
bpy.context.view_layer.update()

# ---- added for rendering (the .blend has no active camera and no usable light): camera, sun
cam_auto = bpy.data.cameras.new('AutoCamera')
cam_auto.lens = 50.0
cam_auto.sensor_width = 36.0
cam_auto.clip_end = 1000.0
ob_auto_camera = bpy.data.objects.new('AutoCamera', cam_auto)
scene.collection.objects.link(ob_auto_camera)
ob_auto_camera.location = (3.51989, -4.22387, 2.79236)
ob_auto_camera.rotation_euler = (1.09748, -7.21219e-08, 0.694738)
scene.camera = ob_auto_camera
light_auto_sun = bpy.data.lights.new('AutoSun', 'SUN')
light_auto_sun.energy = 3.0
light_auto_sun.angle = 0.0523599
ob_auto_sun = bpy.data.objects.new('AutoSun', light_auto_sun)
scene.collection.objects.link(ob_auto_sun)
ob_auto_sun.rotation_euler = (0.872665, 0.174533, 0.523599)
bpy.context.view_layer.update()
